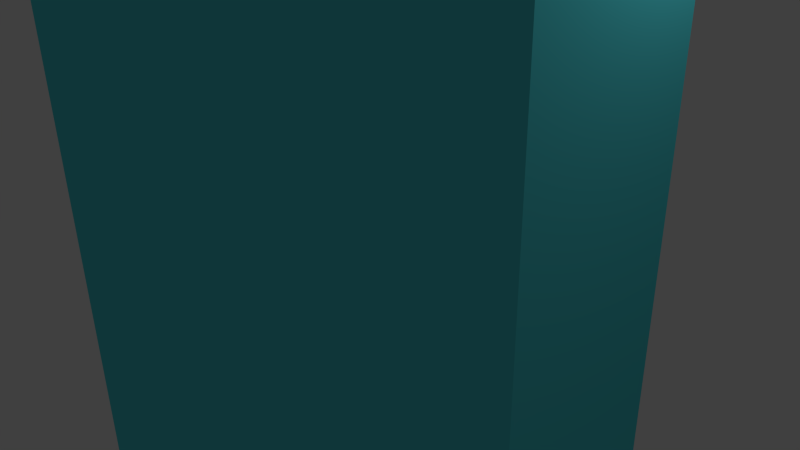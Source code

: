 # Source: spinned_jar.blend  (saved by Blender 2.75.0; exported with 4.5.12 LTS)
import bpy
from mathutils import Matrix  # noqa: F401  (used for matrix-valued properties, if any)

bpy.ops.wm.read_factory_settings(use_empty=True)
scene = bpy.context.scene
scene.name = 'Scene'

# ---- collections
col_collection_1 = bpy.data.collections.new('Collection 1'); scene.collection.children.link(col_collection_1)

# ---- materials (node trees are filled in below, after node groups)
mat_jar_glass = bpy.data.materials.new('Jar_glass')
mat_jar_glass.alpha_threshold = 0.0
mat_jar_glass.use_transparent_shadow = False
mat_jar_glass.diffuse_color = (0.09303, 0.7325, 0.8, 1.0)
mat_jar_glass.roughness = 0.5
mat_jar_top = bpy.data.materials.new('Jar_top')
mat_jar_top.alpha_threshold = 0.0
mat_jar_top.use_transparent_shadow = False
mat_jar_top.diffuse_color = (0.4109, 0.03424, 0.02433, 1.0)
mat_jar_top.roughness = 0.5

# ---- material node trees

# ---- world
world_world = bpy.data.worlds.new('World'); scene.world = world_world
world_world.color = (0.05088, 0.05088, 0.05088)
world_world.use_sun_shadow = False
world_world.sun_shadow_jitter_overblur = 0.0
world_world.cycles.sampling_method = 'MANUAL'
world_world.cycles.sample_map_resolution = 256

# ---- cameras
cam_camera = bpy.data.cameras.new('Camera')
cam_camera.clip_end = 100.0
cam_camera.lens = 35.0
cam_camera.sensor_width = 32.0
cam_camera.sensor_height = 18.0
cam_camera.ortho_scale = 7.314
cam_camera.dof.focus_distance = 0.0
cam_camera.dof.aperture_fstop = 128.0

# ---- lights
light_lamp = bpy.data.lights.new('Lamp', 'POINT')
light_lamp.transmission_factor = 0.0
light_lamp.cutoff_distance = 30.0
light_lamp.energy = 100.0
light_lamp.shadow_buffer_clip_start = 1.001
light_lamp.shadow_soft_size = 0.1
light_lamp.shadow_maximum_resolution = 0.006
light_lamp.use_absolute_resolution = True
light_lamp.cycles.use_multiple_importance_sampling = False

# ---- meshes
me_plane = bpy.data.meshes.new('Plane')
me_plane.from_pydata([(-0.555, -0.8196, 3.787e-08), (-0.5822, -0.7481, 5.287e-08), (-0.1802, -0.8905, -8.623e-09), (-0.05411, -0.8944, -9.45e-09), (-0.002885, -0.8944, -9.45e-09), (-0.2217, -1.0, -0.186), (-0.3338, -0.9694, -0.2801), (-0.3808, -0.9115, -0.3195), (-0.4251, -0.8196, -0.3567), (-0.446, -0.7481, -0.3742), (-0.446, 0.6615, -0.3742), (-0.399, 0.7636, -0.3348), (-0.3599, 0.8249, -0.302), (-0.3599, 0.8828, -0.302), (-0.3765, 0.8828, -0.3159), (-0.3765, 0.9084, -0.3159), (-0.3599, 0.9084, -0.302), (-0.3599, 0.934, -0.302), (-0.2995, 0.934, -0.2513), (-0.3237, 0.8079, -0.2716), (-0.4052, 0.6404, -0.34), (-0.4158, 0.5183, -0.3489), (-0.4158, -0.7072, -0.3489), (-0.3931, -0.7723, -0.3299), (-0.3297, -0.8333, -0.2767), (-0.2422, -0.8787, -0.2032), (-0.138, -0.8905, -0.1158), (-0.04145, -0.8944, -0.03478), (-0.00221, -0.8944, -0.001854), (-7.435e-08, -1.0, -6.239e-08), (-0.05025, -1.0, -0.285), (-0.07567, -0.9694, -0.4292), (-0.08632, -0.9115, -0.4895), (-0.09637, -0.8196, -0.5465), (-0.1011, -0.7481, -0.5733), (-0.1011, 0.6615, -0.5733), (-0.09046, 0.7636, -0.513), (-0.08159, 0.8249, -0.4627), (-0.08159, 0.8828, -0.4627), (-0.08535, 0.8828, -0.484), (-0.08535, 0.9084, -0.484), (-0.08159, 0.9084, -0.4627), (-0.08159, 0.934, -0.4627), (-0.0679, 0.934, -0.3851), (-0.07338, 0.8079, -0.4161), (-0.09185, 0.6404, -0.5209), (-0.09425, 0.5183, -0.5345), (-0.09425, -0.7072, -0.5345), (-0.08911, -0.7723, -0.5054), (-0.07474, -0.8333, -0.4239), (-0.0549, -0.8787, -0.3114), (-0.03129, -0.8905, -0.1775), (-0.009396, -0.8944, -0.05329), (-0.000501, -0.8944, -0.002841), (0.1447, -1.0, -0.2506), (0.2179, -0.9694, -0.3774), (0.2485, -0.9115, -0.4305), (0.2775, -0.8196, -0.4806), (0.2911, -0.7481, -0.5042), (0.2911, 0.6615, -0.5042), (0.2605, 0.7636, -0.4511), (0.2349, 0.8249, -0.4069), (0.2349, 0.8828, -0.4069), (0.2458, 0.8828, -0.4257), (0.2458, 0.9084, -0.4257), (0.2349, 0.9084, -0.4069), (0.2349, 0.934, -0.4069), (0.1955, 0.934, -0.3386), (0.2113, 0.8079, -0.3659), (0.2645, 0.6404, -0.4581), (0.2714, 0.5183, -0.47), (0.2714, -0.7072, -0.47), (0.2566, -0.7723, -0.4444), (0.2152, -0.8333, -0.3728), (0.1581, -0.8787, -0.2738), (0.0901, -0.8905, -0.1561), (0.02706, -0.8944, -0.04686), (0.001442, -0.8944, -0.002498), (0.2719, -1.0, -0.09898), (0.4095, -0.9694, -0.1491), (0.4671, -0.9115, -0.17), (0.5215, -0.8196, -0.1898), (0.5471, -0.7481, -0.1991), (0.5471, 0.6615, -0.1991), (0.4895, 0.7636, -0.1782), (0.4415, 0.8249, -0.1607), (0.4415, 0.8828, -0.1607), (0.4619, 0.8828, -0.1681), (0.4619, 0.9084, -0.1681), (0.4415, 0.9084, -0.1607), (0.4415, 0.934, -0.1607), (0.3674, 0.934, -0.1337), (0.3971, 0.8079, -0.1445), (0.497, 0.6404, -0.1809), (0.51, 0.5183, -0.1856), (0.51, -0.7072, -0.1856), (0.4822, -0.7723, -0.1755), (0.4045, -0.8333, -0.1472), (0.2971, -0.8787, -0.1081), (0.1693, -0.8905, -0.06164), (0.05085, -0.8944, -0.01851), (0.002711, -0.8944, -0.0009867), (0.2719, -1.0, 0.09898), (0.4095, -0.9694, 0.1491), (0.4671, -0.9115, 0.17), (0.5215, -0.8196, 0.1898), (0.5471, -0.7481, 0.1991), (0.5471, 0.6615, 0.1991), (0.4895, 0.7636, 0.1782), (0.4415, 0.8249, 0.1607), (0.4415, 0.8828, 0.1607), (0.4619, 0.8828, 0.1681), (0.4619, 0.9084, 0.1681), (0.4415, 0.9084, 0.1607), (0.4415, 0.934, 0.1607), (0.3674, 0.934, 0.1337), (0.3971, 0.8079, 0.1445), (0.497, 0.6404, 0.1809), (0.51, 0.5183, 0.1856), (0.51, -0.7072, 0.1856), (0.4822, -0.7723, 0.1755), (0.4045, -0.8333, 0.1472), (0.2971, -0.8787, 0.1081), (0.1693, -0.8905, 0.06164), (0.05085, -0.8944, 0.01851), (0.002711, -0.8944, 0.0009865), (0.1447, -1.0, 0.2506), (0.2179, -0.9694, 0.3774), (0.2485, -0.9115, 0.4305), (0.2775, -0.8196, 0.4806), (0.2911, -0.7481, 0.5042), (0.2911, 0.6615, 0.5042), (0.2605, 0.7636, 0.4511), (0.2349, 0.8249, 0.4069), (0.2349, 0.8828, 0.4069), (0.2458, 0.8828, 0.4257), (0.2458, 0.9084, 0.4257), (0.2349, 0.9084, 0.4069), (0.2349, 0.934, 0.4069), (0.1955, 0.934, 0.3386), (0.2113, 0.8079, 0.3659), (0.2645, 0.6404, 0.4581), (0.2714, 0.5183, 0.47), (0.2714, -0.7072, 0.47), (0.2566, -0.7723, 0.4444), (0.2152, -0.8333, 0.3728), (0.1581, -0.8787, 0.2738), (0.0901, -0.8905, 0.1561), (0.02706, -0.8944, 0.04686), (0.001442, -0.8944, 0.002498), (-0.05025, -1.0, 0.285), (-0.07567, -0.9694, 0.4292), (-0.08632, -0.9115, 0.4895), (-0.09637, -0.8196, 0.5465), (-0.1011, -0.7481, 0.5733), (-0.1011, 0.6615, 0.5733), (-0.09046, 0.7636, 0.513), (-0.08159, 0.8249, 0.4627), (-0.08159, 0.8828, 0.4627), (-0.08535, 0.8828, 0.484), (-0.08535, 0.9084, 0.484), (-0.08159, 0.9084, 0.4627), (-0.08159, 0.934, 0.4627), (-0.0679, 0.934, 0.3851), (-0.07338, 0.8079, 0.4161), (-0.09185, 0.6404, 0.5209), (-0.09425, 0.5183, 0.5345), (-0.09425, -0.7072, 0.5345), (-0.08911, -0.7723, 0.5054), (-0.07474, -0.8333, 0.4239), (-0.0549, -0.8787, 0.3114), (-0.03129, -0.8905, 0.1775), (-0.009396, -0.8944, 0.05329), (-0.0005008, -0.8944, 0.002841), (-4.853e-08, 1.0, 1.766e-08), (-0.2217, -1.0, 0.186), (-0.3338, -0.9694, 0.2801), (-0.3808, -0.9115, 0.3195), (-0.4251, -0.8196, 0.3567), (-0.446, -0.7481, 0.3742), (-0.446, 0.6615, 0.3742), (-0.399, 0.7636, 0.3348), (-0.3599, 0.8249, 0.302), (-0.3599, 0.8828, 0.302), (-0.3765, 0.8828, 0.3159), (-0.3765, 0.9084, 0.3159), (-0.3599, 0.9084, 0.302), (-0.3599, 0.934, 0.302), (-0.2995, 0.934, 0.2513), (-0.3237, 0.8079, 0.2716), (-0.4052, 0.6404, 0.34), (-0.4158, 0.5183, 0.3489), (-0.4158, -0.7072, 0.3489), (-0.3931, -0.7723, 0.3299), (-0.3297, -0.8333, 0.2767), (-0.2422, -0.8787, 0.2032), (-0.138, -0.8905, 0.1158), (-0.04145, -0.8944, 0.03478), (-0.00221, -0.8944, 0.001854), (-0.2894, -1.0, -7.451e-08), (-0.4358, -0.9694, -1.043e-07), (-0.4971, -0.9115, -7.451e-08), (-0.5822, 0.6615, 5.96e-08), (-0.5209, 0.7636, 1.192e-07), (-0.4698, 0.8249, 1.043e-07), (-0.4698, 0.8828, 1.341e-07), (-0.4915, 0.8828, 8.941e-08), (-0.4915, 0.9084, 8.941e-08), (-0.4698, 0.9084, 1.341e-07), (-0.4698, 0.934, 7.451e-08), (-0.391, 0.934, 1.341e-07), (-0.4226, 0.8079, 8.941e-08), (-0.5289, 0.6404, -2.98e-08), (-0.5427, 0.5183, 2.98e-08), (-0.5427, -0.7072, -8.941e-08), (-0.5132, -0.7723, -1.192e-07), (-0.4304, -0.8333, -7.451e-08), (-0.3162, -0.8787, -4.47e-08), (-0.4114, 0.9278, -0.3452), (-0.09325, 0.9278, -0.5288), (0.2685, 0.9278, -0.465), (0.5046, 0.9278, -0.1837), (0.5046, 0.9278, 0.1837), (0.2685, 0.9278, 0.465), (-0.09325, 0.9278, 0.5288), (-0.4114, 0.9278, 0.3452), (-0.537, 0.9278, 7.317e-08), (-0.4114, 1.032, -0.3452), (-0.09325, 1.032, -0.5288), (0.2685, 1.032, -0.465), (0.5046, 1.032, -0.1837), (0.5046, 1.032, 0.1837), (0.2685, 1.032, 0.465), (-0.09325, 1.032, 0.5288), (-0.4114, 1.032, 0.3452), (-0.537, 1.032, 8.108e-08)], [], [(2, 3, 27, 26), (3, 4, 28, 27), (0, 1, 9, 8), (18, 43, 44, 19), (11, 12, 37, 36), (26, 27, 52, 51), (5, 6, 31, 30), (19, 44, 45, 20), (12, 13, 38, 37), (27, 28, 53, 52), (6, 7, 32, 31), (20, 21, 46, 45), (13, 14, 39, 38), (7, 8, 33, 32), (21, 22, 47, 46), (14, 15, 40, 39), (22, 23, 48, 47), (15, 16, 41, 40), (23, 24, 49, 48), (16, 17, 42, 41), (24, 25, 50, 49), (17, 18, 43, 42), (10, 11, 36, 35), (25, 26, 51, 50), (40, 41, 65, 64), (48, 49, 73, 72), (41, 42, 66, 65), (49, 50, 74, 73), (42, 43, 67, 66), (35, 36, 60, 59), (50, 51, 75, 74), (43, 67, 68, 44), (36, 37, 61, 60), (51, 52, 76, 75), (30, 31, 55, 54), (44, 68, 69, 45), (37, 38, 62, 61), (52, 53, 77, 76), (31, 32, 56, 55), (45, 46, 70, 69), (38, 39, 63, 62), (32, 33, 57, 56), (46, 47, 71, 70), (39, 40, 64, 63), (47, 48, 72, 71), (68, 92, 93, 69), (61, 62, 86, 85), (76, 77, 101, 100), (55, 56, 80, 79), (69, 70, 94, 93), (62, 63, 87, 86), (56, 57, 81, 80), (70, 71, 95, 94), (63, 64, 88, 87), (57, 58, 82, 81), (71, 72, 96, 95), (64, 65, 89, 88), (72, 73, 97, 96), (65, 66, 90, 89), (73, 74, 98, 97), (66, 67, 91, 90), (59, 60, 84, 83), (74, 75, 99, 98), (67, 91, 92, 68), (60, 61, 85, 84), (75, 76, 100, 99), (54, 55, 79, 78), (89, 90, 114, 113), (97, 98, 122, 121), (90, 91, 115, 114), (83, 84, 108, 107), (98, 99, 123, 122), (91, 115, 116, 92), (84, 85, 109, 108), (99, 100, 124, 123), (78, 79, 103, 102), (92, 116, 117, 93), (85, 86, 110, 109), (100, 101, 125, 124), (79, 80, 104, 103), (93, 94, 118, 117), (86, 87, 111, 110), (80, 81, 105, 104), (94, 95, 119, 118), (87, 88, 112, 111), (81, 82, 106, 105), (95, 96, 120, 119), (88, 89, 113, 112), (96, 97, 121, 120), (117, 118, 142, 141), (110, 111, 135, 134), (104, 105, 129, 128), (118, 119, 143, 142), (111, 112, 136, 135), (105, 106, 130, 129), (119, 120, 144, 143), (112, 113, 137, 136), (120, 121, 145, 144), (113, 114, 138, 137), (121, 122, 146, 145), (114, 115, 139, 138), (107, 108, 132, 131), (122, 123, 147, 146), (115, 139, 140, 116), (108, 109, 133, 132), (123, 124, 148, 147), (102, 103, 127, 126), (116, 140, 141, 117), (109, 110, 134, 133), (124, 125, 149, 148), (103, 104, 128, 127), (138, 139, 163, 162), (131, 132, 156, 155), (146, 147, 171, 170), (139, 163, 164, 140), (132, 133, 157, 156), (147, 148, 172, 171), (126, 127, 151, 150), (140, 164, 165, 141), (133, 134, 158, 157), (148, 149, 173, 172), (127, 128, 152, 151), (141, 142, 166, 165), (134, 135, 159, 158), (128, 129, 153, 152), (142, 143, 167, 166), (135, 136, 160, 159), (143, 144, 168, 167), (136, 137, 161, 160), (144, 145, 169, 168), (137, 138, 162, 161), (145, 146, 170, 169), (166, 167, 192, 191), (159, 160, 185, 184), (167, 168, 193, 192), (160, 161, 186, 185), (168, 169, 194, 193), (161, 162, 187, 186), (154, 155, 180, 179), (169, 170, 195, 194), (162, 163, 188, 187), (155, 156, 181, 180), (170, 171, 196, 195), (163, 188, 189, 164), (156, 157, 182, 181), (171, 172, 197, 196), (150, 151, 176, 175), (164, 189, 190, 165), (157, 158, 183, 182), (172, 173, 198, 197), (151, 152, 177, 176), (165, 166, 191, 190), (158, 159, 184, 183), (152, 153, 178, 177), (188, 210, 211, 189), (181, 182, 204, 203), (175, 176, 200, 199), (189, 211, 212, 190), (182, 183, 205, 204), (176, 177, 201, 200), (190, 191, 213, 212), (183, 184, 206, 205), (191, 192, 214, 213), (184, 185, 207, 206), (192, 193, 215, 214), (185, 186, 208, 207), (193, 194, 216, 215), (186, 187, 209, 208), (194, 195, 217, 216), (187, 188, 210, 209), (180, 181, 203, 202), (215, 216, 24, 23), (208, 209, 17, 16), (1, 202, 10, 9), (216, 217, 25, 24), (209, 210, 18, 17), (202, 203, 11, 10), (217, 2, 26, 25), (29, 199, 5), (210, 18, 19, 211), (203, 204, 12, 11), (199, 200, 6, 5), (211, 19, 20, 212), (204, 205, 13, 12), (200, 201, 7, 6), (212, 213, 21, 20), (205, 206, 14, 13), (201, 0, 8, 7), (213, 214, 22, 21), (206, 207, 15, 14), (214, 215, 23, 22), (207, 208, 16, 15), (8, 9, 34, 33), (9, 10, 35, 34), (29, 5, 30), (34, 35, 59, 58), (29, 30, 54), (33, 34, 58, 57), (58, 59, 83, 82), (29, 54, 78), (82, 83, 107, 106), (29, 78, 102), (106, 107, 131, 130), (29, 102, 126), (29, 126, 150), (129, 130, 154, 153), (130, 131, 155, 154), (153, 154, 179, 178), (29, 150, 175), (4, 198, 173, 149, 125, 101, 77, 53, 28), (29, 175, 199), (196, 197, 3, 2), (197, 198, 4, 3), (177, 178, 0, 201), (178, 179, 1, 0), (179, 180, 202, 1), (195, 196, 2, 217), (223, 232, 233, 224), (221, 220, 229, 230), (225, 224, 233, 234), (222, 221, 230, 231), (219, 218, 227, 228), (226, 225, 234, 235), (223, 222, 231, 232), (220, 219, 228, 229), (218, 226, 235, 227), (227, 228, 229, 230, 231, 232, 233, 234, 235), (218, 17, 209, 226), (226, 209, 187, 225), (162, 224, 225, 187), (224, 162, 138, 223), (223, 138, 114, 222), (90, 221, 222, 114), (221, 90, 66, 220), (42, 219, 220, 66), (17, 218, 219, 42)])
me_plane.polygons.foreach_set('material_index', [0, 0, 0, 0, 0, 0, 0, 0, 0, 0, 0, 0, 0, 0, 0, 0, 0, 0, 0, 0, 0, 0, 0, 0, 0, 0, 0, 0, 0, 0, 0, 0, 0, 0, 0, 0, 0, 0, 0, 0, 0, 0, 0, 0, 0, 0, 0, 0, 0, 0, 0, 0, 0, 0, 0, 0, 0, 0, 0, 0, 0, 0, 0, 0, 0, 0, 0, 0, 0, 0, 0, 0, 0, 0, 0, 0, 0, 0, 0, 0, 0, 0, 0, 0, 0, 0, 0, 0, 0, 0, 0, 0, 0, 0, 0, 0, 0, 0, 0, 0, 0, 0, 0, 0, 0, 0, 0, 0, 0, 0, 0, 0, 0, 0, 0, 0, 0, 0, 0, 0, 0, 0, 0, 0, 0, 0, 0, 0, 0, 0, 0, 0, 0, 0, 0, 0, 0, 0, 0, 0, 0, 0, 0, 0, 0, 0, 0, 0, 0, 0, 0, 0, 0, 0, 0, 0, 0, 0, 0, 0, 0, 0, 0, 0, 0, 0, 0, 0, 0, 0, 0, 0, 0, 0, 0, 0, 0, 0, 0, 0, 0, 0, 0, 0, 0, 0, 0, 0, 0, 0, 0, 0, 0, 0, 0, 0, 0, 0, 0, 0, 0, 0, 0, 0, 0, 0, 0, 0, 0, 0, 0, 0, 0, 0, 0, 0, 0, 1, 1, 1, 1, 1, 1, 1, 1, 1, 1, 1, 1, 1, 1, 1, 1, 1, 1, 1])
me_plane.materials.append(mat_jar_glass)
me_plane.materials.append(mat_jar_top)
me_plane.use_remesh_preserve_volume = False
me_plane.use_remesh_preserve_attributes = False
me_plane.use_mirror_vertex_groups = False
me_plane.update()

# ---- objects
ob_plane = bpy.data.objects.new('Plane', me_plane)
ob_lamp = bpy.data.objects.new('Lamp', light_lamp)
ob_camera = bpy.data.objects.new('Camera', cam_camera)

# ---- transforms, parenting, visibility, modifiers, constraints
ob_plane.location = (0.0, 0.0, 0.0)
ob_plane.rotation_euler = (1.571, -0.0, 0.0)
ob_plane.scale = (6.071, 6.071, 6.071)
ob_plane.lineart.crease_threshold = 0.0
ob_lamp.location = (4.076, 1.005, 5.904)
ob_lamp.rotation_euler = (0.6503, 0.05522, 1.866)
ob_lamp.lock_rotations_4d = False
ob_lamp.empty_display_type = 'ARROWS'
ob_lamp.color = (0.0, 0.0, 0.0, 0.0)
ob_lamp.lineart.crease_threshold = 0.0
ob_camera.location = (7.481, -6.508, 5.344)
ob_camera.rotation_euler = (1.109, 0.01082, 0.8149)
ob_camera.lock_rotations_4d = False
ob_camera.empty_display_type = 'ARROWS'
ob_camera.color = (0.0, 0.0, 0.0, 0.0)
ob_camera.display_type = 'WIRE'
ob_camera.lineart.crease_threshold = 0.0

# ---- collection membership
col_collection_1.objects.link(ob_plane)
col_collection_1.objects.link(ob_lamp)
col_collection_1.objects.link(ob_camera)

# ---- scene / render settings (as saved in the file)
scene.camera = ob_camera
scene.frame_start = 1; scene.frame_end = 250; scene.frame_set(1)
scene.render.engine = 'BLENDER_EEVEE_NEXT'
scene.render.resolution_percentage = 50
scene.render.dither_intensity = 0.0
scene.cycles.use_denoising = False
scene.cycles.samples = 10
scene.cycles.sampling_pattern = 'TABULATED_SOBOL'
scene.cycles.light_sampling_threshold = 0.0
scene.cycles.use_adaptive_sampling = False
scene.cycles.use_light_tree = False
scene.cycles.blur_glossy = 0.0
scene.cycles.pixel_filter_type = 'GAUSSIAN'
scene.cycles.sample_clamp_indirect = 0.0
scene.view_settings.view_transform = 'Standard'
bpy.context.view_layer.update()
